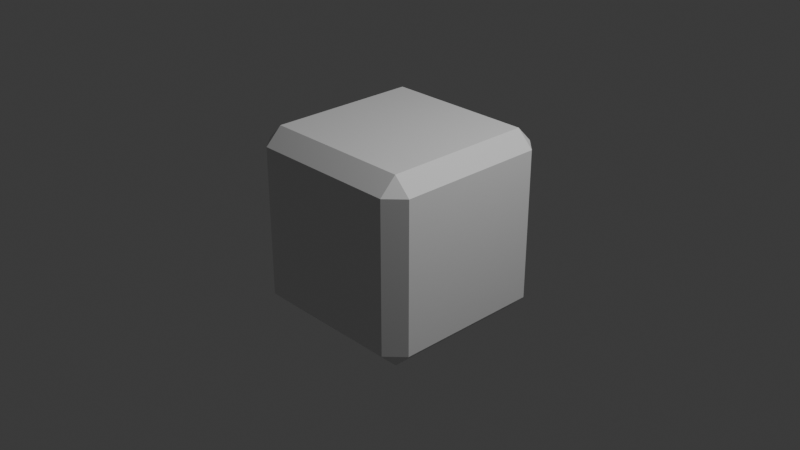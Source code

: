 # Source: box.blend  (saved by Blender 4.5.90; exported with 4.5.12 LTS)
import bpy
from mathutils import Matrix  # noqa: F401  (used for matrix-valued properties, if any)

bpy.ops.wm.read_factory_settings(use_empty=True)
scene = bpy.context.scene
scene.name = 'Scene'

# ---- collections
col_collection = bpy.data.collections.new('Collection'); scene.collection.children.link(col_collection)

# ---- materials (node trees are filled in below, after node groups)
mat_material = bpy.data.materials.new('Material')
mat_material.alpha_threshold = 0.0
mat_material.roughness = 0.5
mat_material.line_color = (0.0, 0.0, 0.0, 1.0)

# ---- material node trees
mat_material.use_nodes = True; mat_material.node_tree.nodes.clear()
_N = mat_material.node_tree.nodes; _L = mat_material.node_tree.links
n0 = _N.new('ShaderNodeOutputMaterial'); n0.name = 'Material Output'; n0.location = (200, 100)
n1 = _N.new('ShaderNodeBsdfPrincipled'); n1.name = 'Principled BSDF'; n1.location = (-200, 100)
n1.inputs[3].default_value = 1.45
_L.new(n1.outputs[0], n0.inputs[0])
n0.is_active_output = True

# ---- world
world_world = bpy.data.worlds.new('World'); scene.world = world_world
world_world.use_nodes = True; world_world.node_tree.nodes.clear()
_N = world_world.node_tree.nodes; _L = world_world.node_tree.links
n0 = _N.new('ShaderNodeOutputWorld'); n0.name = 'World Output'; n0.location = (200, 100)
n1 = _N.new('ShaderNodeBackground'); n1.name = 'Background'; n1.location = (-200, 100)
n1.inputs[0].default_value = (0.05088, 0.05088, 0.05088, 1.0)
_L.new(n1.outputs[0], n0.inputs[0])
n0.is_active_output = True
world_world.color = (0.05088, 0.05088, 0.05088)
world_world.sun_shadow_jitter_overblur = 0.0

# ---- cameras
cam_camera = bpy.data.cameras.new('Camera')
cam_camera.clip_end = 100.0
cam_camera.ortho_scale = 7.314

# ---- lights
light_light = bpy.data.lights.new('Light', 'POINT')
light_light.energy = 1000.0
light_light.shadow_soft_size = 0.1

# ---- meshes
me_cube = bpy.data.meshes.new('Cube')
me_cube.from_pydata([(1.0, 1.0, 1.0), (1.0, 1.0, -1.0), (1.0, -1.0, 1.0), (1.0, -1.0, -1.0), (-1.0, 1.0, 1.0), (-1.0, 1.0, -1.0), (-1.0, -1.0, 1.0), (-1.0, -1.0, -1.0)], [], [(0, 4, 6, 2), (3, 2, 6, 7), (7, 6, 4, 5), (5, 1, 3, 7), (1, 0, 2, 3), (5, 4, 0, 1)])
_uv = me_cube.uv_layers.new(name='UVMap')
_uv.uv.foreach_set('vector', [0.625, 0.5, 0.875, 0.5, 0.875, 0.75, 0.625, 0.75, 0.375, 0.75, 0.625, 0.75, 0.625, 1.0, 0.375, 1.0, 0.375, 0.0, 0.625, 0.0, 0.625, 0.25, 0.375, 0.25, 0.125, 0.5, 0.375, 0.5, 0.375, 0.75, 0.125, 0.75, 0.375, 0.5, 0.625, 0.5, 0.625, 0.75, 0.375, 0.75, 0.375, 0.25, 0.625, 0.25, 0.625, 0.5, 0.375, 0.5])
me_cube.materials.append(mat_material)
me_cube.use_mirror_vertex_groups = False
me_cube.update()

# ---- objects
ob_cube = bpy.data.objects.new('Cube', me_cube)
ob_light = bpy.data.objects.new('Light', light_light)
ob_camera = bpy.data.objects.new('Camera', cam_camera)

# ---- transforms, parenting, visibility, modifiers, constraints
ob_cube.location = (0.0, 0.0, 0.0)
ob_cube.lock_rotations_4d = False
ob_cube.empty_display_type = 'ARROWS'
ob_cube.lineart.crease_threshold = 0.0
_m = ob_cube.modifiers.new('Bevel', 'BEVEL')
_m.width = 0.18
_m.width_pct = 0.18
ob_light.location = (4.076, 1.005, 5.904)
ob_light.rotation_euler = (0.6503, 0.05522, 1.866)
ob_light.lock_rotations_4d = False
ob_light.empty_display_type = 'ARROWS'
ob_light.color = (0.0, 0.0, 0.0, 0.0)
ob_light.lineart.crease_threshold = 0.0
ob_camera.location = (7.359, -6.926, 4.958)
ob_camera.rotation_euler = (1.109, 0.0, 0.8149)
ob_camera.lock_rotations_4d = False
ob_camera.empty_display_type = 'ARROWS'
ob_camera.color = (0.0, 0.0, 0.0, 0.0)
ob_camera.display_type = 'WIRE'
ob_camera.lineart.crease_threshold = 0.0

# ---- collection membership
col_collection.objects.link(ob_cube)
col_collection.objects.link(ob_light)
col_collection.objects.link(ob_camera)

# ---- scene / render settings (as saved in the file)
scene.camera = ob_camera
scene.frame_start = 1; scene.frame_end = 250; scene.frame_set(1)
scene.render.engine = 'BLENDER_EEVEE_NEXT'
bpy.context.view_layer.update()
